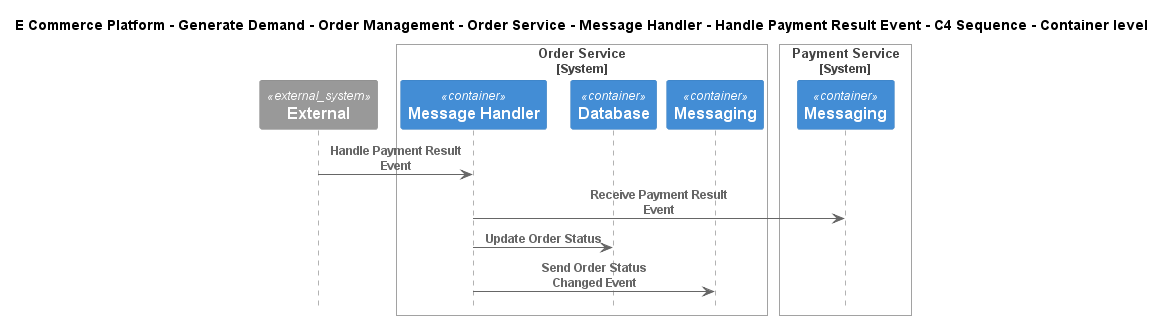

The diagram above was rendered by PlantUML. Its source (embedded in the PNG):
@startuml
!include ..\..\..\..\..\..\..\..\..\.c4s\C4_Sequence.puml

title E Commerce Platform - Generate Demand - Order Management - Order Service - Message Handler - Handle Payment Result Event - C4 Sequence - Container level

System_Ext(C4InterFlow.SoftwareSystems.ExternalSystem, "External", "")

System_Boundary(ECommercePlatform.GenerateDemand.OrderManagement.SoftwareSystems.OrderService, "Order Service")
    Container(ECommercePlatform.GenerateDemand.OrderManagement.SoftwareSystems.OrderService.Containers.MessageHandler, "Message Handler", "", "")
    Container(ECommercePlatform.GenerateDemand.OrderManagement.SoftwareSystems.OrderService.Containers.Database, "Database", "", "")
    Container(ECommercePlatform.GenerateDemand.OrderManagement.SoftwareSystems.OrderService.Containers.Messaging, "Messaging", "", "")
Boundary_End()

System_Boundary(ECommercePlatform.Deliver.Payments.SoftwareSystems.PaymentService, "Payment Service")
    Container(ECommercePlatform.Deliver.Payments.SoftwareSystems.PaymentService.Containers.Messaging, "Messaging", "", "")
Boundary_End()

Rel(C4InterFlow.SoftwareSystems.ExternalSystem, ECommercePlatform.GenerateDemand.OrderManagement.SoftwareSystems.OrderService.Containers.MessageHandler, "Handle Payment Result Event")
Rel(ECommercePlatform.GenerateDemand.OrderManagement.SoftwareSystems.OrderService.Containers.MessageHandler, ECommercePlatform.Deliver.Payments.SoftwareSystems.PaymentService.Containers.Messaging, "Receive Payment Result Event")
Rel(ECommercePlatform.GenerateDemand.OrderManagement.SoftwareSystems.OrderService.Containers.MessageHandler, ECommercePlatform.GenerateDemand.OrderManagement.SoftwareSystems.OrderService.Containers.Database, "Update Order Status")
Rel(ECommercePlatform.GenerateDemand.OrderManagement.SoftwareSystems.OrderService.Containers.MessageHandler, ECommercePlatform.GenerateDemand.OrderManagement.SoftwareSystems.OrderService.Containers.Messaging, "Send Order Status Changed Event")


@enduml